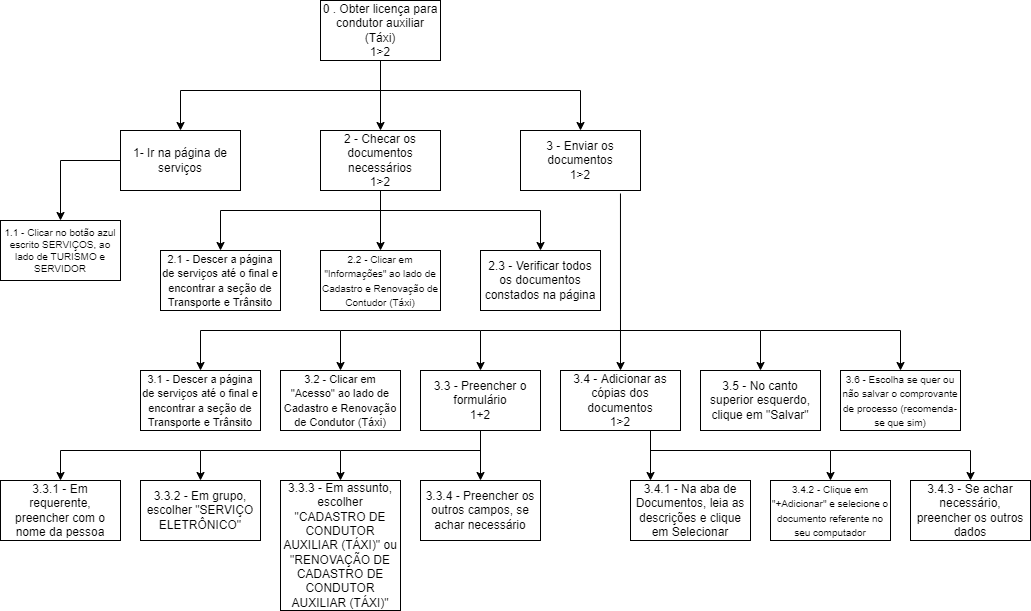

The diagram above was exported from draw.io. Its source (the exported page's mxGraphModel, read from the mxfile embedded in the PNG):
<mxGraphModel dx="820" dy="474" grid="1" gridSize="10" guides="1" tooltips="1" connect="1" arrows="1" fold="1" page="1" pageScale="1" pageWidth="827" pageHeight="1169" math="0" shadow="0">
  <root>
    <mxCell id="0" />
    <mxCell id="1" parent="0" />
    <mxCell id="3ui6jgvk8qT8fInn1h8I-1" value="0 . Obter licença para condutor auxiliar (Táxi)&lt;br&gt;1&amp;gt;2" style="rounded=0;whiteSpace=wrap;html=1;" vertex="1" parent="1">
      <mxGeometry x="340" y="70" width="120" height="60" as="geometry" />
    </mxCell>
    <mxCell id="3ui6jgvk8qT8fInn1h8I-2" value="" style="endArrow=classic;html=1;rounded=0;exitX=0.5;exitY=1;exitDx=0;exitDy=0;" edge="1" parent="1" source="3ui6jgvk8qT8fInn1h8I-1">
      <mxGeometry width="50" height="50" relative="1" as="geometry">
        <mxPoint x="390" y="270" as="sourcePoint" />
        <mxPoint x="400" y="200" as="targetPoint" />
      </mxGeometry>
    </mxCell>
    <mxCell id="3ui6jgvk8qT8fInn1h8I-4" value="" style="endArrow=classic;html=1;rounded=0;" edge="1" parent="1">
      <mxGeometry width="50" height="50" relative="1" as="geometry">
        <mxPoint x="400" y="160" as="sourcePoint" />
        <mxPoint x="600" y="200" as="targetPoint" />
        <Array as="points">
          <mxPoint x="600" y="160" />
        </Array>
      </mxGeometry>
    </mxCell>
    <mxCell id="3ui6jgvk8qT8fInn1h8I-5" value="" style="endArrow=classic;html=1;rounded=0;" edge="1" parent="1">
      <mxGeometry width="50" height="50" relative="1" as="geometry">
        <mxPoint x="400" y="160" as="sourcePoint" />
        <mxPoint x="200" y="200" as="targetPoint" />
        <Array as="points">
          <mxPoint x="200" y="160" />
        </Array>
      </mxGeometry>
    </mxCell>
    <mxCell id="3ui6jgvk8qT8fInn1h8I-6" value="1- Ir na página de serviços" style="rounded=0;whiteSpace=wrap;html=1;" vertex="1" parent="1">
      <mxGeometry x="140" y="200" width="120" height="60" as="geometry" />
    </mxCell>
    <mxCell id="3ui6jgvk8qT8fInn1h8I-7" value="2 - Checar os documentos necessários&lt;br&gt;1&amp;gt;2" style="rounded=0;whiteSpace=wrap;html=1;" vertex="1" parent="1">
      <mxGeometry x="340" y="200" width="120" height="60" as="geometry" />
    </mxCell>
    <mxCell id="3ui6jgvk8qT8fInn1h8I-8" value="3 - Enviar os documentos&lt;br&gt;1&amp;gt;2" style="rounded=0;whiteSpace=wrap;html=1;" vertex="1" parent="1">
      <mxGeometry x="540" y="200" width="120" height="60" as="geometry" />
    </mxCell>
    <mxCell id="3ui6jgvk8qT8fInn1h8I-9" value="" style="endArrow=classic;html=1;rounded=0;exitX=0.5;exitY=1;exitDx=0;exitDy=0;" edge="1" parent="1" source="3ui6jgvk8qT8fInn1h8I-7">
      <mxGeometry width="50" height="50" relative="1" as="geometry">
        <mxPoint x="390" y="270" as="sourcePoint" />
        <mxPoint x="400" y="320" as="targetPoint" />
      </mxGeometry>
    </mxCell>
    <mxCell id="3ui6jgvk8qT8fInn1h8I-10" value="&lt;font style=&quot;font-size: 10px&quot;&gt;2.2 - Clicar em &quot;Informações&quot; ao lado de Cadastro e Renovação de Contudor (Táxi)&lt;/font&gt;" style="rounded=0;whiteSpace=wrap;html=1;" vertex="1" parent="1">
      <mxGeometry x="340" y="320" width="120" height="60" as="geometry" />
    </mxCell>
    <mxCell id="3ui6jgvk8qT8fInn1h8I-11" value="" style="endArrow=classic;html=1;rounded=0;" edge="1" parent="1" target="3ui6jgvk8qT8fInn1h8I-12">
      <mxGeometry width="50" height="50" relative="1" as="geometry">
        <mxPoint x="400" y="280" as="sourcePoint" />
        <mxPoint x="240" y="320" as="targetPoint" />
        <Array as="points">
          <mxPoint x="240" y="280" />
        </Array>
      </mxGeometry>
    </mxCell>
    <mxCell id="3ui6jgvk8qT8fInn1h8I-12" value="&lt;font style=&quot;font-size: 11px&quot;&gt;2.1 - Descer a página de serviços até o final e encontrar a seção de Transporte e Trânsito&lt;/font&gt;" style="rounded=0;whiteSpace=wrap;html=1;" vertex="1" parent="1">
      <mxGeometry x="180" y="320" width="120" height="60" as="geometry" />
    </mxCell>
    <mxCell id="3ui6jgvk8qT8fInn1h8I-13" value="2.3 - Verificar todos os documentos constados na página" style="rounded=0;whiteSpace=wrap;html=1;" vertex="1" parent="1">
      <mxGeometry x="500" y="320" width="120" height="60" as="geometry" />
    </mxCell>
    <mxCell id="3ui6jgvk8qT8fInn1h8I-14" value="" style="endArrow=classic;html=1;rounded=0;entryX=0.5;entryY=0;entryDx=0;entryDy=0;" edge="1" parent="1" target="3ui6jgvk8qT8fInn1h8I-13">
      <mxGeometry width="50" height="50" relative="1" as="geometry">
        <mxPoint x="400" y="280" as="sourcePoint" />
        <mxPoint x="440" y="220" as="targetPoint" />
        <Array as="points">
          <mxPoint x="560" y="280" />
        </Array>
      </mxGeometry>
    </mxCell>
    <mxCell id="3ui6jgvk8qT8fInn1h8I-15" value="1.1 - Clicar no botão azul escrito SERVIÇOS, ao lado de TURISMO e SERVIDOR" style="rounded=0;whiteSpace=wrap;html=1;fontSize=10;" vertex="1" parent="1">
      <mxGeometry x="20" y="290" width="120" height="60" as="geometry" />
    </mxCell>
    <mxCell id="3ui6jgvk8qT8fInn1h8I-16" value="" style="endArrow=classic;html=1;rounded=0;exitX=0;exitY=0.5;exitDx=0;exitDy=0;entryX=0.5;entryY=0;entryDx=0;entryDy=0;" edge="1" parent="1" source="3ui6jgvk8qT8fInn1h8I-6" target="3ui6jgvk8qT8fInn1h8I-15">
      <mxGeometry width="50" height="50" relative="1" as="geometry">
        <mxPoint x="390" y="270" as="sourcePoint" />
        <mxPoint x="440" y="220" as="targetPoint" />
        <Array as="points">
          <mxPoint x="80" y="230" />
        </Array>
      </mxGeometry>
    </mxCell>
    <mxCell id="3ui6jgvk8qT8fInn1h8I-17" value="" style="endArrow=classic;html=1;rounded=0;exitX=0.833;exitY=1.05;exitDx=0;exitDy=0;exitPerimeter=0;" edge="1" parent="1" source="3ui6jgvk8qT8fInn1h8I-8">
      <mxGeometry width="50" height="50" relative="1" as="geometry">
        <mxPoint x="560" y="270" as="sourcePoint" />
        <mxPoint x="640" y="440" as="targetPoint" />
      </mxGeometry>
    </mxCell>
    <mxCell id="3ui6jgvk8qT8fInn1h8I-18" value="3.4 - Adicionar as cópias dos documentos&lt;br&gt;1&amp;gt;2" style="rounded=0;whiteSpace=wrap;html=1;" vertex="1" parent="1">
      <mxGeometry x="580" y="440" width="120" height="60" as="geometry" />
    </mxCell>
    <mxCell id="3ui6jgvk8qT8fInn1h8I-19" value="3.5 - No canto superior esquerdo, clique em &quot;Salvar&quot;" style="rounded=0;whiteSpace=wrap;html=1;" vertex="1" parent="1">
      <mxGeometry x="720" y="440" width="120" height="60" as="geometry" />
    </mxCell>
    <mxCell id="3ui6jgvk8qT8fInn1h8I-20" value="3.3 - Preencher o formulário&lt;br&gt;1+2" style="rounded=0;whiteSpace=wrap;html=1;" vertex="1" parent="1">
      <mxGeometry x="440" y="440" width="120" height="60" as="geometry" />
    </mxCell>
    <mxCell id="3ui6jgvk8qT8fInn1h8I-21" value="&lt;font style=&quot;font-size: 11px&quot;&gt;3.2 - Clicar em &quot;Acesso&quot; ao lado de Cadastro e Renovação de Condutor (Táxi)&lt;/font&gt;" style="rounded=0;whiteSpace=wrap;html=1;" vertex="1" parent="1">
      <mxGeometry x="300" y="440" width="120" height="60" as="geometry" />
    </mxCell>
    <mxCell id="3ui6jgvk8qT8fInn1h8I-22" value="&lt;font style=&quot;font-size: 10px&quot;&gt;3.6 - Escolha se quer ou não salvar o comprovante de processo (recomenda-se que sim)&lt;/font&gt;" style="rounded=0;whiteSpace=wrap;html=1;" vertex="1" parent="1">
      <mxGeometry x="860" y="440" width="120" height="60" as="geometry" />
    </mxCell>
    <mxCell id="3ui6jgvk8qT8fInn1h8I-23" value="&lt;font style=&quot;font-size: 11px&quot;&gt;3.1 - Descer a página de serviços até o final e encontrar a seção de Transporte e Trânsito&lt;/font&gt;" style="rounded=0;whiteSpace=wrap;html=1;" vertex="1" parent="1">
      <mxGeometry x="160" y="440" width="120" height="60" as="geometry" />
    </mxCell>
    <mxCell id="3ui6jgvk8qT8fInn1h8I-24" value="" style="endArrow=classic;html=1;rounded=0;entryX=0.5;entryY=0;entryDx=0;entryDy=0;" edge="1" parent="1" target="3ui6jgvk8qT8fInn1h8I-20">
      <mxGeometry width="50" height="50" relative="1" as="geometry">
        <mxPoint x="640" y="400" as="sourcePoint" />
        <mxPoint x="620" y="470" as="targetPoint" />
        <Array as="points">
          <mxPoint x="500" y="400" />
        </Array>
      </mxGeometry>
    </mxCell>
    <mxCell id="3ui6jgvk8qT8fInn1h8I-25" value="" style="endArrow=classic;html=1;rounded=0;entryX=0.5;entryY=0;entryDx=0;entryDy=0;" edge="1" parent="1" target="3ui6jgvk8qT8fInn1h8I-21">
      <mxGeometry width="50" height="50" relative="1" as="geometry">
        <mxPoint x="500" y="400" as="sourcePoint" />
        <mxPoint x="620" y="470" as="targetPoint" />
        <Array as="points">
          <mxPoint x="360" y="400" />
        </Array>
      </mxGeometry>
    </mxCell>
    <mxCell id="3ui6jgvk8qT8fInn1h8I-26" value="" style="endArrow=classic;html=1;rounded=0;entryX=0.5;entryY=0;entryDx=0;entryDy=0;" edge="1" parent="1" target="3ui6jgvk8qT8fInn1h8I-23">
      <mxGeometry width="50" height="50" relative="1" as="geometry">
        <mxPoint x="360" y="400" as="sourcePoint" />
        <mxPoint x="430" y="470" as="targetPoint" />
        <Array as="points">
          <mxPoint x="220" y="400" />
        </Array>
      </mxGeometry>
    </mxCell>
    <mxCell id="3ui6jgvk8qT8fInn1h8I-28" value="" style="endArrow=classic;html=1;rounded=0;entryX=0.5;entryY=0;entryDx=0;entryDy=0;" edge="1" parent="1" target="3ui6jgvk8qT8fInn1h8I-19">
      <mxGeometry width="50" height="50" relative="1" as="geometry">
        <mxPoint x="640" y="400" as="sourcePoint" />
        <mxPoint x="550" y="470" as="targetPoint" />
        <Array as="points">
          <mxPoint x="780" y="400" />
        </Array>
      </mxGeometry>
    </mxCell>
    <mxCell id="3ui6jgvk8qT8fInn1h8I-29" value="" style="endArrow=classic;html=1;rounded=0;entryX=0.5;entryY=0;entryDx=0;entryDy=0;" edge="1" parent="1" target="3ui6jgvk8qT8fInn1h8I-22">
      <mxGeometry width="50" height="50" relative="1" as="geometry">
        <mxPoint x="780" y="400" as="sourcePoint" />
        <mxPoint x="740" y="470" as="targetPoint" />
        <Array as="points">
          <mxPoint x="920" y="400" />
        </Array>
      </mxGeometry>
    </mxCell>
    <mxCell id="3ui6jgvk8qT8fInn1h8I-30" value="" style="endArrow=classic;html=1;rounded=0;exitX=0.5;exitY=1;exitDx=0;exitDy=0;" edge="1" parent="1" source="3ui6jgvk8qT8fInn1h8I-20">
      <mxGeometry width="50" height="50" relative="1" as="geometry">
        <mxPoint x="540" y="520" as="sourcePoint" />
        <mxPoint x="500" y="550" as="targetPoint" />
      </mxGeometry>
    </mxCell>
    <mxCell id="3ui6jgvk8qT8fInn1h8I-31" value="3.3.4 - Preencher os outros campos, se achar necessário" style="rounded=0;whiteSpace=wrap;html=1;" vertex="1" parent="1">
      <mxGeometry x="440" y="550" width="120" height="60" as="geometry" />
    </mxCell>
    <mxCell id="3ui6jgvk8qT8fInn1h8I-32" value="3.3.3 - Em assunto, escolher &quot;CADASTRO DE CONDUTOR AUXILIAR (TÁXI)&quot; ou &quot;RENOVAÇÃO DE CADASTRO DE CONDUTOR AUXILIAR (TÁXI)&quot;" style="rounded=0;whiteSpace=wrap;html=1;" vertex="1" parent="1">
      <mxGeometry x="300" y="550" width="120" height="130" as="geometry" />
    </mxCell>
    <mxCell id="3ui6jgvk8qT8fInn1h8I-33" value="3.3.2 - Em grupo, escolher &quot;SERVIÇO ELETRÔNICO&quot;" style="rounded=0;whiteSpace=wrap;html=1;" vertex="1" parent="1">
      <mxGeometry x="160" y="550" width="120" height="60" as="geometry" />
    </mxCell>
    <mxCell id="3ui6jgvk8qT8fInn1h8I-34" value="3.3.1 - Em requerente, preencher com o nome da pessoa" style="rounded=0;whiteSpace=wrap;html=1;" vertex="1" parent="1">
      <mxGeometry x="20" y="550" width="120" height="60" as="geometry" />
    </mxCell>
    <mxCell id="3ui6jgvk8qT8fInn1h8I-35" value="" style="endArrow=classic;html=1;rounded=0;entryX=0.5;entryY=0;entryDx=0;entryDy=0;" edge="1" parent="1" target="3ui6jgvk8qT8fInn1h8I-32">
      <mxGeometry width="50" height="50" relative="1" as="geometry">
        <mxPoint x="500" y="520" as="sourcePoint" />
        <mxPoint x="380" y="470" as="targetPoint" />
        <Array as="points">
          <mxPoint x="360" y="520" />
        </Array>
      </mxGeometry>
    </mxCell>
    <mxCell id="3ui6jgvk8qT8fInn1h8I-36" value="" style="endArrow=classic;html=1;rounded=0;entryX=0.5;entryY=0;entryDx=0;entryDy=0;" edge="1" parent="1" target="3ui6jgvk8qT8fInn1h8I-33">
      <mxGeometry width="50" height="50" relative="1" as="geometry">
        <mxPoint x="360" y="520" as="sourcePoint" />
        <mxPoint x="380" y="470" as="targetPoint" />
        <Array as="points">
          <mxPoint x="220" y="520" />
        </Array>
      </mxGeometry>
    </mxCell>
    <mxCell id="3ui6jgvk8qT8fInn1h8I-37" value="" style="endArrow=classic;html=1;rounded=0;entryX=0.5;entryY=0;entryDx=0;entryDy=0;" edge="1" parent="1" target="3ui6jgvk8qT8fInn1h8I-34">
      <mxGeometry width="50" height="50" relative="1" as="geometry">
        <mxPoint x="220" y="520" as="sourcePoint" />
        <mxPoint x="380" y="470" as="targetPoint" />
        <Array as="points">
          <mxPoint x="80" y="520" />
        </Array>
      </mxGeometry>
    </mxCell>
    <mxCell id="3ui6jgvk8qT8fInn1h8I-38" value="3.4.1 - Na aba de Documentos, leia as descrições e clique em Selecionar" style="rounded=0;whiteSpace=wrap;html=1;" vertex="1" parent="1">
      <mxGeometry x="650" y="550" width="120" height="60" as="geometry" />
    </mxCell>
    <mxCell id="3ui6jgvk8qT8fInn1h8I-39" value="&lt;font style=&quot;font-size: 10px&quot;&gt;3.4.2 - Clique em &quot;+Adicionar&quot; e selecione o documento referente no seu computador&lt;/font&gt;" style="rounded=0;whiteSpace=wrap;html=1;" vertex="1" parent="1">
      <mxGeometry x="790" y="550" width="120" height="60" as="geometry" />
    </mxCell>
    <mxCell id="3ui6jgvk8qT8fInn1h8I-40" value="3.4.3 - Se achar necessário, preencher os outros dados" style="rounded=0;whiteSpace=wrap;html=1;" vertex="1" parent="1">
      <mxGeometry x="930" y="550" width="120" height="60" as="geometry" />
    </mxCell>
    <mxCell id="3ui6jgvk8qT8fInn1h8I-42" value="" style="endArrow=classic;html=1;rounded=0;exitX=0.75;exitY=1;exitDx=0;exitDy=0;" edge="1" parent="1" source="3ui6jgvk8qT8fInn1h8I-18">
      <mxGeometry width="50" height="50" relative="1" as="geometry">
        <mxPoint x="770" y="520" as="sourcePoint" />
        <mxPoint x="670" y="550" as="targetPoint" />
      </mxGeometry>
    </mxCell>
    <mxCell id="3ui6jgvk8qT8fInn1h8I-43" value="" style="endArrow=classic;html=1;rounded=0;entryX=0.5;entryY=0;entryDx=0;entryDy=0;" edge="1" parent="1" target="3ui6jgvk8qT8fInn1h8I-39">
      <mxGeometry width="50" height="50" relative="1" as="geometry">
        <mxPoint x="670" y="520" as="sourcePoint" />
        <mxPoint x="820" y="470" as="targetPoint" />
        <Array as="points">
          <mxPoint x="850" y="520" />
        </Array>
      </mxGeometry>
    </mxCell>
    <mxCell id="3ui6jgvk8qT8fInn1h8I-44" value="" style="endArrow=classic;html=1;rounded=0;entryX=0.5;entryY=0;entryDx=0;entryDy=0;" edge="1" parent="1" target="3ui6jgvk8qT8fInn1h8I-40">
      <mxGeometry width="50" height="50" relative="1" as="geometry">
        <mxPoint x="850" y="520" as="sourcePoint" />
        <mxPoint x="820" y="470" as="targetPoint" />
        <Array as="points">
          <mxPoint x="990" y="520" />
        </Array>
      </mxGeometry>
    </mxCell>
  </root>
</mxGraphModel>